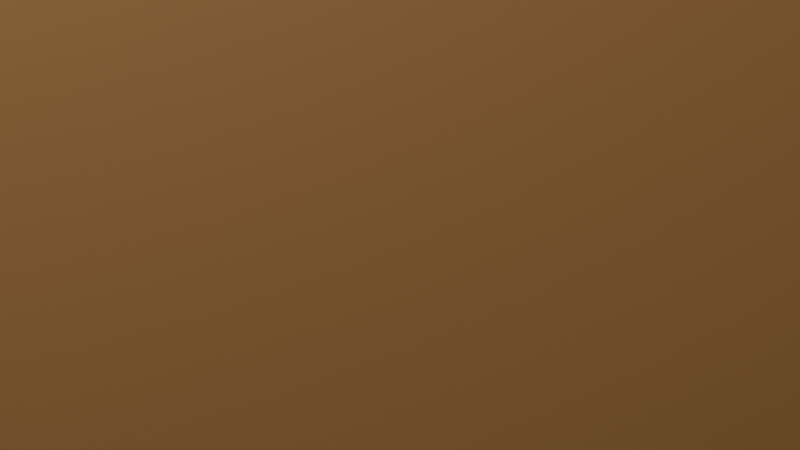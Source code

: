 # Source: prototype.blend  (saved by Blender 4.5.90; exported with 4.5.12 LTS)
import bpy
from mathutils import Matrix  # noqa: F401  (used for matrix-valued properties, if any)

bpy.ops.wm.read_factory_settings(use_empty=True)
scene = bpy.context.scene
scene.name = 'Scene'

# ---- collections
col_prefab = bpy.data.collections.new('Prefab'); scene.collection.children.link(col_prefab)
col_scene = bpy.data.collections.new('Scene'); scene.collection.children.link(col_scene)
col_obstacles = bpy.data.collections.new('Obstacles'); col_scene.children.link(col_obstacles)

# ---- materials (node trees are filled in below, after node groups)
mat_material = bpy.data.materials.new('Material')
mat_material.alpha_threshold = 0.0
mat_material.roughness = 0.5
mat_material.line_color = (0.0, 0.0, 0.0, 1.0)

# ---- material node trees
mat_material.use_nodes = True; mat_material.node_tree.nodes.clear()
_N = mat_material.node_tree.nodes; _L = mat_material.node_tree.links
n0 = _N.new('ShaderNodeOutputMaterial'); n0.name = 'Material Output'; n0.location = (200, 100)
n1 = _N.new('ShaderNodeBsdfPrincipled'); n1.name = 'Principled BSDF'; n1.location = (-200, 100)
n1.inputs[3].default_value = 1.45
n2 = _N.new('ShaderNodeVertexColor'); n2.name = 'Color Attribute'; n2.location = (-445, 60)
n2.layer_name = 'Color'
_L.new(n1.outputs[0], n0.inputs[0])
_L.new(n2.outputs[0], n1.inputs[0])
_L.new(n2.outputs[1], n1.inputs[4])
n0.is_active_output = True

# ---- world
world_world = bpy.data.worlds.new('World'); scene.world = world_world
world_world.use_nodes = True; world_world.node_tree.nodes.clear()
_N = world_world.node_tree.nodes; _L = world_world.node_tree.links
n0 = _N.new('ShaderNodeOutputWorld'); n0.name = 'World Output'; n0.location = (200, 100)
n1 = _N.new('ShaderNodeBackground'); n1.name = 'Background'; n1.location = (-200, 100)
n1.inputs[0].default_value = (0.05088, 0.05088, 0.05088, 1.0)
_L.new(n1.outputs[0], n0.inputs[0])
n0.is_active_output = True
world_world.color = (0.05088, 0.05088, 0.05088)
world_world.sun_shadow_jitter_overblur = 0.0

# ---- cameras
cam_camera = bpy.data.cameras.new('Camera')
cam_camera.clip_end = 100.0
cam_camera.ortho_scale = 7.314

# ---- lights
light_light = bpy.data.lights.new('Light', 'POINT')
light_light.energy = 1000.0
light_light.shadow_soft_size = 0.1

# ---- meshes
me_player = bpy.data.meshes.new('Player')
me_player.from_pydata([(-1.0, -1.0, -1.0), (-1.0, -1.0, 1.0), (-1.0, 1.0, -1.0), (-1.0, 1.0, 1.0), (1.0, -1.0, -1.0), (1.0, -1.0, 1.0), (1.0, 1.0, -1.0), (1.0, 1.0, 1.0)], [], [(0, 1, 3, 2), (2, 3, 7, 6), (6, 7, 5, 4), (4, 5, 1, 0), (2, 6, 4, 0), (7, 3, 1, 5)])
_uv = me_player.uv_layers.new(name='UVMap')
_uv.uv.foreach_set('vector', [0.375, 0.0, 0.625, 0.0, 0.625, 0.25, 0.375, 0.25, 0.375, 0.25, 0.625, 0.25, 0.625, 0.5, 0.375, 0.5, 0.375, 0.5, 0.625, 0.5, 0.625, 0.75, 0.375, 0.75, 0.375, 0.75, 0.625, 0.75, 0.625, 1.0, 0.375, 1.0, 0.125, 0.5, 0.375, 0.5, 0.375, 0.75, 0.125, 0.75, 0.625, 0.5, 0.875, 0.5, 0.875, 0.75, 0.625, 0.75])
_ca = me_player.color_attributes.new('Color', 'FLOAT_COLOR', 'POINT')
_ca.data.foreach_set('color', [0.02916, 0.0, 1.0, 1.0, 0.02916, 0.0, 1.0, 1.0, 0.02916, 0.0, 1.0, 1.0, 0.02916, 0.0, 1.0, 1.0, 0.02916, 0.0, 1.0, 1.0, 0.02916, 0.0, 1.0, 1.0, 0.02916, 0.0, 1.0, 1.0, 0.02916, 0.0, 1.0, 1.0])
me_player.materials.append(mat_material)
me_player.update()
me_obstacle = bpy.data.meshes.new('Obstacle')
me_obstacle.from_pydata([(1.0, 1.0, 1.0), (1.0, 1.0, -1.0), (1.0, -1.0, 1.0), (1.0, -1.0, -1.0), (-1.0, 1.0, 1.0), (-1.0, 1.0, -1.0), (-1.0, -1.0, 1.0), (-1.0, -1.0, -1.0)], [], [(0, 4, 6, 2), (3, 2, 6, 7), (7, 6, 4, 5), (5, 1, 3, 7), (1, 0, 2, 3), (5, 4, 0, 1)])
_uv = me_obstacle.uv_layers.new(name='UVMap')
_uv.uv.foreach_set('vector', [0.625, 0.5, 0.875, 0.5, 0.875, 0.75, 0.625, 0.75, 0.375, 0.75, 0.625, 0.75, 0.625, 1.0, 0.375, 1.0, 0.375, 0.0, 0.625, 0.0, 0.625, 0.25, 0.375, 0.25, 0.125, 0.5, 0.375, 0.5, 0.375, 0.75, 0.125, 0.75, 0.375, 0.5, 0.625, 0.5, 0.625, 0.75, 0.375, 0.75, 0.375, 0.25, 0.625, 0.25, 0.625, 0.5, 0.375, 0.5])
_ca = me_obstacle.color_attributes.new('Color', 'FLOAT_COLOR', 'POINT')
_ca.data.foreach_set('color', [1.0, 0.5158, 0.1839, 1.0, 1.0, 0.5158, 0.1839, 1.0, 1.0, 0.5158, 0.1839, 1.0, 1.0, 0.5158, 0.1839, 1.0, 1.0, 0.5158, 0.1839, 1.0, 1.0, 0.5158, 0.1839, 1.0, 1.0, 0.5158, 0.1839, 1.0, 1.0, 0.5158, 0.1839, 1.0])
me_obstacle.materials.append(mat_material)
me_obstacle.use_mirror_vertex_groups = False
me_obstacle.update()

# ---- objects
ob_player = bpy.data.objects.new('Player', me_player)
ob_light = bpy.data.objects.new('Light', light_light)
ob_camera = bpy.data.objects.new('Camera', cam_camera)
ob_obstacle_002 = bpy.data.objects.new('Obstacle.002', me_obstacle)
ob_obstacle_001 = bpy.data.objects.new('Obstacle.001', me_obstacle)

# ---- transforms, parenting, visibility, modifiers, constraints
ob_player.location = (0.0, 0.0, 0.0)
ob_player.scale = (2.065, 1.0, 1.0)
ob_light.location = (4.076, 1.005, 5.904)
ob_light.rotation_euler = (0.6503, 0.05522, 1.866)
ob_light.lock_rotations_4d = False
ob_light.empty_display_type = 'ARROWS'
ob_light.color = (0.0, 0.0, 0.0, 0.0)
ob_light.lineart.crease_threshold = 0.0
ob_camera.location = (7.359, -6.926, 4.958)
ob_camera.lock_rotations_4d = False
ob_camera.empty_display_type = 'ARROWS'
ob_camera.color = (0.0, 0.0, 0.0, 0.0)
ob_camera.display_type = 'WIRE'
ob_camera.lineart.crease_threshold = 0.0
ob_obstacle_002.location = (4.574, -9.47, 0.0)
ob_obstacle_002.scale = (9.899, 4.426, 1.0)
ob_obstacle_002.lock_rotations_4d = False
ob_obstacle_002.empty_display_type = 'ARROWS'
ob_obstacle_002.lineart.crease_threshold = 0.0
ob_obstacle_001.location = (-8.363, 12.77, 7.451e-09)
ob_obstacle_001.scale = (7.446, 4.426, 1.0)
ob_obstacle_001.lock_rotations_4d = False
ob_obstacle_001.empty_display_type = 'ARROWS'
ob_obstacle_001.lineart.crease_threshold = 0.0

# ---- collection membership
col_prefab.objects.link(ob_player)
col_scene.objects.link(ob_light)
col_scene.objects.link(ob_camera)
col_obstacles.objects.link(ob_obstacle_002)
col_obstacles.objects.link(ob_obstacle_001)

# ---- scene / render settings (as saved in the file)
scene.camera = ob_camera
scene.frame_start = 1; scene.frame_end = 250; scene.frame_set(1)
scene.render.engine = 'BLENDER_EEVEE_NEXT'
bpy.context.view_layer.update()

